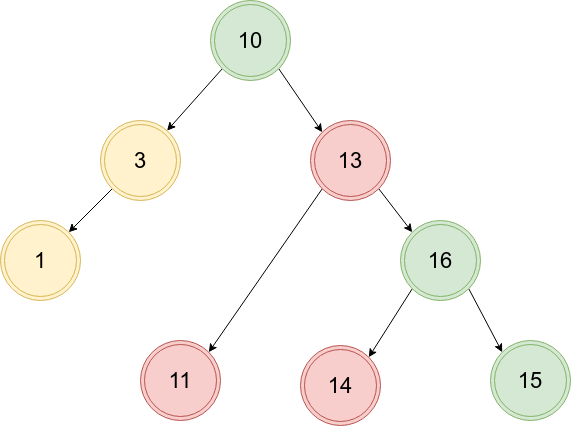

The diagram above was exported from draw.io. Its source (the exported page's mxGraphModel, read from the mxfile embedded in the PNG):
<mxGraphModel dx="2062" dy="1123" grid="1" gridSize="10" guides="1" tooltips="1" connect="1" arrows="1" fold="1" page="1" pageScale="1" pageWidth="827" pageHeight="1169" math="0" shadow="0">
  <root>
    <mxCell id="0" />
    <mxCell id="1" parent="0" />
    <mxCell id="tdW_Zxo0_GGDzuLG0kOU-2" style="rounded=0;orthogonalLoop=1;jettySize=auto;html=1;exitX=0;exitY=1;exitDx=0;exitDy=0;entryX=1;entryY=0;entryDx=0;entryDy=0;" edge="1" parent="1" source="tdW_Zxo0_GGDzuLG0kOU-3" target="tdW_Zxo0_GGDzuLG0kOU-10">
      <mxGeometry relative="1" as="geometry" />
    </mxCell>
    <mxCell id="tdW_Zxo0_GGDzuLG0kOU-3" value="&lt;span style=&quot;font-size: 22px;&quot;&gt;3&lt;/span&gt;" style="ellipse;shape=doubleEllipse;whiteSpace=wrap;html=1;aspect=fixed;fillColor=#fff2cc;strokeColor=#d6b656;" vertex="1" parent="1">
      <mxGeometry x="260" y="280" width="80" height="80" as="geometry" />
    </mxCell>
    <mxCell id="tdW_Zxo0_GGDzuLG0kOU-5" style="rounded=0;orthogonalLoop=1;jettySize=auto;html=1;exitX=1;exitY=1;exitDx=0;exitDy=0;entryX=0;entryY=0;entryDx=0;entryDy=0;" edge="1" parent="1" source="tdW_Zxo0_GGDzuLG0kOU-6" target="tdW_Zxo0_GGDzuLG0kOU-14">
      <mxGeometry relative="1" as="geometry" />
    </mxCell>
    <mxCell id="tdW_Zxo0_GGDzuLG0kOU-20" style="rounded=0;orthogonalLoop=1;jettySize=auto;html=1;exitX=0;exitY=1;exitDx=0;exitDy=0;entryX=1;entryY=0;entryDx=0;entryDy=0;" edge="1" parent="1" source="tdW_Zxo0_GGDzuLG0kOU-6" target="tdW_Zxo0_GGDzuLG0kOU-15">
      <mxGeometry relative="1" as="geometry" />
    </mxCell>
    <mxCell id="tdW_Zxo0_GGDzuLG0kOU-6" value="&lt;font style=&quot;font-size: 22px;&quot;&gt;16&lt;/font&gt;" style="ellipse;shape=doubleEllipse;whiteSpace=wrap;html=1;aspect=fixed;fillColor=#d5e8d4;strokeColor=#82b366;" vertex="1" parent="1">
      <mxGeometry x="560" y="380" width="80" height="80" as="geometry" />
    </mxCell>
    <mxCell id="tdW_Zxo0_GGDzuLG0kOU-7" style="rounded=0;orthogonalLoop=1;jettySize=auto;html=1;exitX=0;exitY=1;exitDx=0;exitDy=0;" edge="1" parent="1" source="tdW_Zxo0_GGDzuLG0kOU-9" target="tdW_Zxo0_GGDzuLG0kOU-3">
      <mxGeometry relative="1" as="geometry" />
    </mxCell>
    <mxCell id="tdW_Zxo0_GGDzuLG0kOU-17" style="rounded=0;orthogonalLoop=1;jettySize=auto;html=1;exitX=1;exitY=1;exitDx=0;exitDy=0;entryX=0;entryY=0;entryDx=0;entryDy=0;" edge="1" parent="1" source="tdW_Zxo0_GGDzuLG0kOU-9" target="tdW_Zxo0_GGDzuLG0kOU-13">
      <mxGeometry relative="1" as="geometry" />
    </mxCell>
    <mxCell id="tdW_Zxo0_GGDzuLG0kOU-9" value="&lt;font style=&quot;font-size: 22px;&quot;&gt;10&lt;/font&gt;" style="ellipse;shape=doubleEllipse;whiteSpace=wrap;html=1;aspect=fixed;fillColor=#d5e8d4;strokeColor=#82b366;" vertex="1" parent="1">
      <mxGeometry x="370" y="160" width="80" height="80" as="geometry" />
    </mxCell>
    <mxCell id="tdW_Zxo0_GGDzuLG0kOU-10" value="&lt;span style=&quot;font-size: 22px;&quot;&gt;1&lt;/span&gt;" style="ellipse;shape=doubleEllipse;whiteSpace=wrap;html=1;aspect=fixed;fillColor=#fff2cc;strokeColor=#d6b656;" vertex="1" parent="1">
      <mxGeometry x="160" y="380" width="80" height="80" as="geometry" />
    </mxCell>
    <mxCell id="tdW_Zxo0_GGDzuLG0kOU-18" style="rounded=0;orthogonalLoop=1;jettySize=auto;html=1;exitX=1;exitY=1;exitDx=0;exitDy=0;entryX=0;entryY=0;entryDx=0;entryDy=0;" edge="1" parent="1" source="tdW_Zxo0_GGDzuLG0kOU-13" target="tdW_Zxo0_GGDzuLG0kOU-6">
      <mxGeometry relative="1" as="geometry" />
    </mxCell>
    <mxCell id="tdW_Zxo0_GGDzuLG0kOU-19" style="rounded=0;orthogonalLoop=1;jettySize=auto;html=1;exitX=0;exitY=1;exitDx=0;exitDy=0;entryX=1;entryY=0;entryDx=0;entryDy=0;" edge="1" parent="1" source="tdW_Zxo0_GGDzuLG0kOU-13" target="tdW_Zxo0_GGDzuLG0kOU-16">
      <mxGeometry relative="1" as="geometry" />
    </mxCell>
    <mxCell id="tdW_Zxo0_GGDzuLG0kOU-13" value="&lt;font style=&quot;font-size: 22px;&quot;&gt;13&lt;/font&gt;" style="ellipse;shape=doubleEllipse;whiteSpace=wrap;html=1;aspect=fixed;fillColor=#f8cecc;strokeColor=#b85450;" vertex="1" parent="1">
      <mxGeometry x="470" y="280" width="80" height="80" as="geometry" />
    </mxCell>
    <mxCell id="tdW_Zxo0_GGDzuLG0kOU-14" value="&lt;font style=&quot;font-size: 22px;&quot;&gt;15&lt;/font&gt;" style="ellipse;shape=doubleEllipse;whiteSpace=wrap;html=1;aspect=fixed;fillColor=#d5e8d4;strokeColor=#82b366;" vertex="1" parent="1">
      <mxGeometry x="650" y="500" width="80" height="80" as="geometry" />
    </mxCell>
    <mxCell id="tdW_Zxo0_GGDzuLG0kOU-15" value="&lt;font style=&quot;font-size: 22px;&quot;&gt;14&lt;/font&gt;" style="ellipse;shape=doubleEllipse;whiteSpace=wrap;html=1;aspect=fixed;fillColor=#f8cecc;strokeColor=#b85450;" vertex="1" parent="1">
      <mxGeometry x="460" y="505" width="80" height="80" as="geometry" />
    </mxCell>
    <mxCell id="tdW_Zxo0_GGDzuLG0kOU-16" value="&lt;font style=&quot;font-size: 22px;&quot;&gt;11&lt;/font&gt;" style="ellipse;shape=doubleEllipse;whiteSpace=wrap;html=1;aspect=fixed;fillColor=#f8cecc;strokeColor=#b85450;" vertex="1" parent="1">
      <mxGeometry x="300" y="500" width="80" height="80" as="geometry" />
    </mxCell>
  </root>
</mxGraphModel>